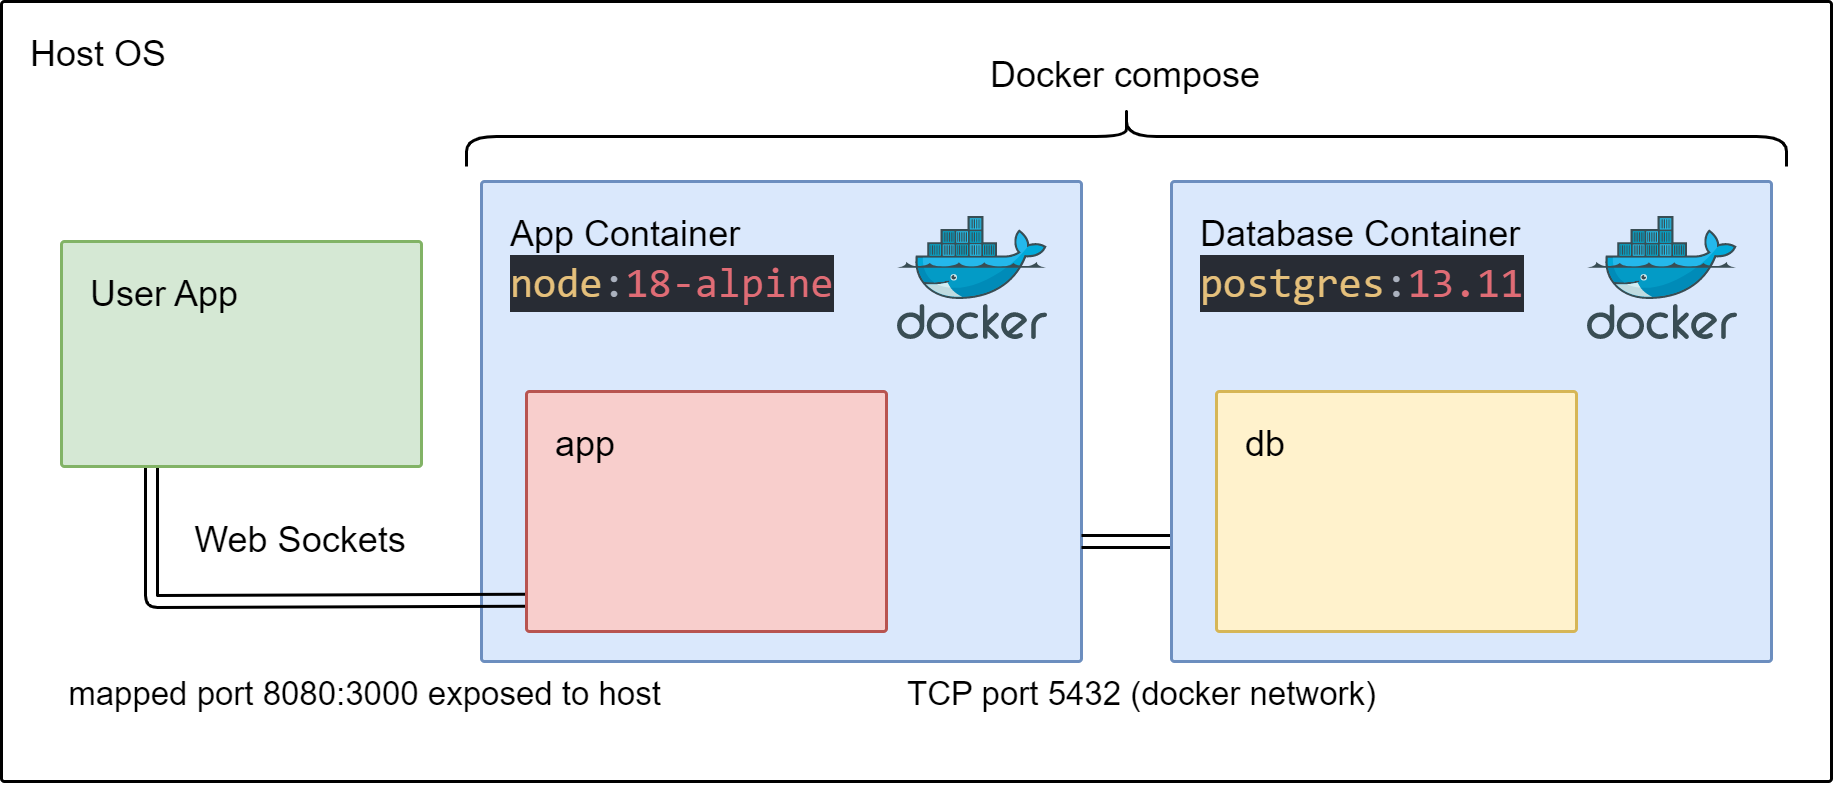

The diagram above was exported from draw.io. Its source (the exported page's mxGraphModel, read from the mxfile embedded in the PNG):
<mxGraphModel dx="757" dy="693" grid="1" gridSize="10" guides="1" tooltips="1" connect="1" arrows="1" fold="1" page="1" pageScale="1" pageWidth="1169" pageHeight="1654" math="0" shadow="0">
  <root>
    <mxCell id="0" />
    <mxCell id="1" parent="0" />
    <mxCell id="10" value="Host OS" style="sketch=0;points=[[0,0,0],[0.25,0,0],[0.5,0,0],[0.75,0,0],[1,0,0],[1,0.25,0],[1,0.5,0],[1,0.75,0],[1,1,0],[0.75,1,0],[0.5,1,0],[0.25,1,0],[0,1,0],[0,0.75,0],[0,0.5,0],[0,0.25,0]];rounded=1;absoluteArcSize=1;arcSize=2;html=1;shadow=0;dashed=0;fontSize=12;align=left;verticalAlign=top;spacing=10;spacingTop=-4;" parent="1" vertex="1">
      <mxGeometry x="240" y="40" width="610" height="260" as="geometry" />
    </mxCell>
    <mxCell id="6" value="App Container&lt;br&gt;&lt;div style=&quot;color: rgb(171, 178, 191); background-color: rgb(40, 44, 52); font-family: Consolas, &amp;quot;Courier New&amp;quot;, monospace; font-size: 14px; line-height: 19px;&quot;&gt;&lt;span style=&quot;color: #e5c07b;&quot;&gt;node&lt;/span&gt;:&lt;span style=&quot;color: #e06c75;&quot;&gt;18-alpine&lt;/span&gt;&lt;/div&gt;" style="sketch=0;points=[[0,0,0],[0.25,0,0],[0.5,0,0],[0.75,0,0],[1,0,0],[1,0.25,0],[1,0.5,0],[1,0.75,0],[1,1,0],[0.75,1,0],[0.5,1,0],[0.25,1,0],[0,1,0],[0,0.75,0],[0,0.5,0],[0,0.25,0]];rounded=1;absoluteArcSize=1;arcSize=2;html=1;strokeColor=#6c8ebf;shadow=0;dashed=0;fontSize=12;align=left;verticalAlign=top;spacing=10;spacingTop=-4;fillColor=#dae8fc;" parent="1" vertex="1">
      <mxGeometry x="400" y="100" width="200" height="160" as="geometry" />
    </mxCell>
    <mxCell id="13" style="edgeStyle=elbowEdgeStyle;shape=link;html=1;entryX=0.25;entryY=1;entryDx=0;entryDy=0;entryPerimeter=0;elbow=vertical;exitX=0.002;exitY=0.87;exitDx=0;exitDy=0;exitPerimeter=0;" parent="1" source="2" target="4" edge="1">
      <mxGeometry relative="1" as="geometry">
        <Array as="points">
          <mxPoint x="320" y="240" />
          <mxPoint x="360" y="230" />
        </Array>
      </mxGeometry>
    </mxCell>
    <mxCell id="14" value="mapped port 8080:3000 exposed to host" style="edgeLabel;html=1;align=center;verticalAlign=middle;resizable=0;points=[];" parent="13" vertex="1" connectable="0">
      <mxGeometry x="0.057" y="2" relative="1" as="geometry">
        <mxPoint x="35" y="28" as="offset" />
      </mxGeometry>
    </mxCell>
    <mxCell id="2" value="app" style="sketch=0;points=[[0,0,0],[0.25,0,0],[0.5,0,0],[0.75,0,0],[1,0,0],[1,0.25,0],[1,0.5,0],[1,0.75,0],[1,1,0],[0.75,1,0],[0.5,1,0],[0.25,1,0],[0,1,0],[0,0.75,0],[0,0.5,0],[0,0.25,0]];rounded=1;absoluteArcSize=1;arcSize=2;html=1;strokeColor=#b85450;shadow=0;dashed=0;fontSize=12;align=left;verticalAlign=top;spacing=10;spacingTop=-4;fillColor=#f8cecc;" parent="1" vertex="1">
      <mxGeometry x="415" y="170" width="120" height="80" as="geometry" />
    </mxCell>
    <mxCell id="4" value="User App" style="sketch=0;points=[[0,0,0],[0.25,0,0],[0.5,0,0],[0.75,0,0],[1,0,0],[1,0.25,0],[1,0.5,0],[1,0.75,0],[1,1,0],[0.75,1,0],[0.5,1,0],[0.25,1,0],[0,1,0],[0,0.75,0],[0,0.5,0],[0,0.25,0]];rounded=1;absoluteArcSize=1;arcSize=2;html=1;strokeColor=#82b366;shadow=0;dashed=0;fontSize=12;align=left;verticalAlign=top;spacing=10;spacingTop=-4;fillColor=#d5e8d4;" parent="1" vertex="1">
      <mxGeometry x="260" y="120" width="120" height="75" as="geometry" />
    </mxCell>
    <mxCell id="5" value="" style="sketch=0;aspect=fixed;html=1;points=[];align=center;image;fontSize=12;image=img/lib/mscae/Docker.svg;" parent="1" vertex="1">
      <mxGeometry x="539" y="112" width="50" height="41" as="geometry" />
    </mxCell>
    <mxCell id="11" style="edgeStyle=elbowEdgeStyle;html=1;exitX=0;exitY=0.75;exitDx=0;exitDy=0;exitPerimeter=0;entryX=1;entryY=0.75;entryDx=0;entryDy=0;entryPerimeter=0;shape=link;elbow=vertical;" parent="1" source="7" target="6" edge="1">
      <mxGeometry relative="1" as="geometry">
        <Array as="points">
          <mxPoint x="610" y="220" />
        </Array>
      </mxGeometry>
    </mxCell>
    <mxCell id="12" value="TCP port 5432 (docker network)" style="edgeLabel;html=1;align=center;verticalAlign=middle;resizable=0;points=[];" parent="11" vertex="1" connectable="0">
      <mxGeometry x="-0.1213" y="-1" relative="1" as="geometry">
        <mxPoint x="3" y="51" as="offset" />
      </mxGeometry>
    </mxCell>
    <mxCell id="7" value="Database Container&lt;br&gt;&lt;div style=&quot;color: rgb(171, 178, 191); background-color: rgb(40, 44, 52); font-family: Consolas, &amp;quot;Courier New&amp;quot;, monospace; font-size: 14px; line-height: 19px;&quot;&gt;&lt;div style=&quot;line-height: 19px;&quot;&gt;&lt;span style=&quot;color: #e5c07b;&quot;&gt;postgres&lt;/span&gt;:&lt;span style=&quot;color: #e06c75;&quot;&gt;13.11&lt;/span&gt;&lt;/div&gt;&lt;/div&gt;" style="sketch=0;points=[[0,0,0],[0.25,0,0],[0.5,0,0],[0.75,0,0],[1,0,0],[1,0.25,0],[1,0.5,0],[1,0.75,0],[1,1,0],[0.75,1,0],[0.5,1,0],[0.25,1,0],[0,1,0],[0,0.75,0],[0,0.5,0],[0,0.25,0]];rounded=1;absoluteArcSize=1;arcSize=2;html=1;strokeColor=#6c8ebf;shadow=0;dashed=0;fontSize=12;align=left;verticalAlign=top;spacing=10;spacingTop=-4;fillColor=#dae8fc;" parent="1" vertex="1">
      <mxGeometry x="630" y="100" width="200" height="160" as="geometry" />
    </mxCell>
    <mxCell id="8" value="db" style="sketch=0;points=[[0,0,0],[0.25,0,0],[0.5,0,0],[0.75,0,0],[1,0,0],[1,0.25,0],[1,0.5,0],[1,0.75,0],[1,1,0],[0.75,1,0],[0.5,1,0],[0.25,1,0],[0,1,0],[0,0.75,0],[0,0.5,0],[0,0.25,0]];rounded=1;absoluteArcSize=1;arcSize=2;html=1;strokeColor=#d6b656;shadow=0;dashed=0;fontSize=12;align=left;verticalAlign=top;spacing=10;spacingTop=-4;fillColor=#fff2cc;" parent="1" vertex="1">
      <mxGeometry x="645" y="170" width="120" height="80" as="geometry" />
    </mxCell>
    <mxCell id="9" value="" style="sketch=0;aspect=fixed;html=1;points=[];align=center;image;fontSize=12;image=img/lib/mscae/Docker.svg;" parent="1" vertex="1">
      <mxGeometry x="769" y="112" width="50" height="41" as="geometry" />
    </mxCell>
    <mxCell id="15" value="" style="shape=curlyBracket;whiteSpace=wrap;html=1;rounded=1;labelPosition=left;verticalLabelPosition=middle;align=right;verticalAlign=middle;rotation=90;" parent="1" vertex="1">
      <mxGeometry x="605" y="-135" width="20" height="440" as="geometry" />
    </mxCell>
    <mxCell id="17" value="Docker compose" style="text;html=1;strokeColor=none;fillColor=none;align=center;verticalAlign=middle;whiteSpace=wrap;rounded=0;" parent="1" vertex="1">
      <mxGeometry x="560" y="50" width="110" height="30" as="geometry" />
    </mxCell>
    <mxCell id="18" value="Web Sockets" style="text;html=1;strokeColor=none;fillColor=none;align=center;verticalAlign=middle;whiteSpace=wrap;rounded=0;" parent="1" vertex="1">
      <mxGeometry x="300" y="210" width="80" height="20" as="geometry" />
    </mxCell>
  </root>
</mxGraphModel>